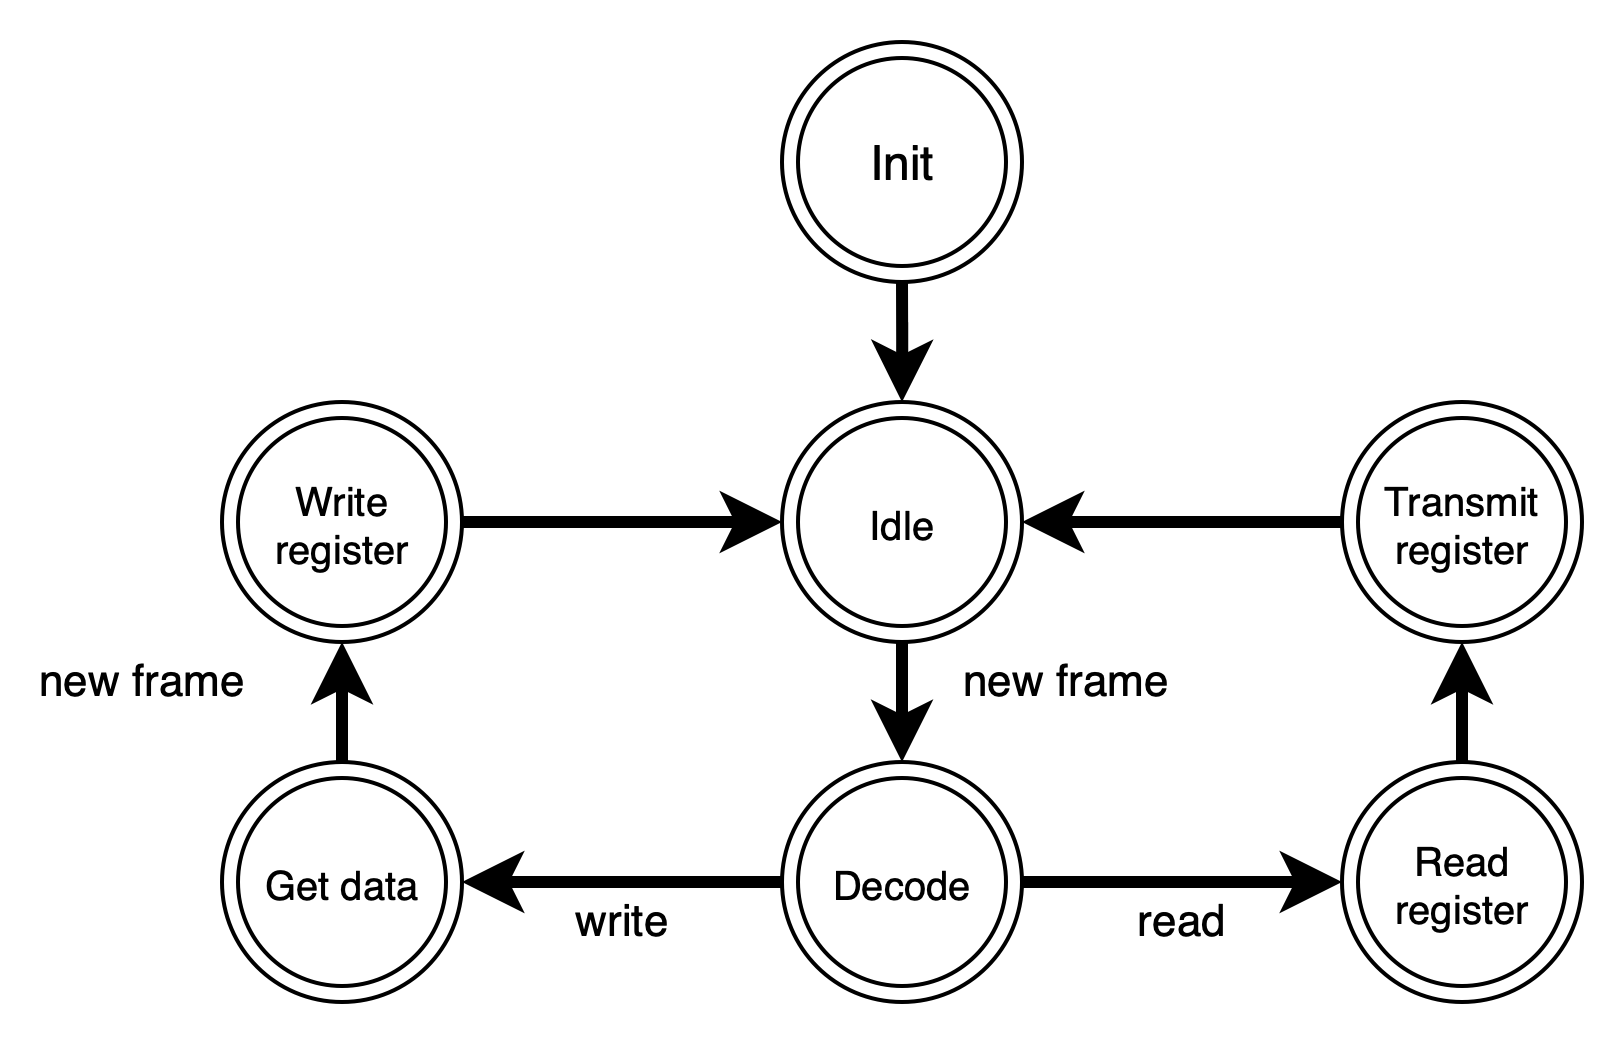

The diagram above was exported from draw.io. Its source (the exported page's mxGraphModel, read from the mxfile embedded in the PNG):
<mxGraphModel dx="1395" dy="939" grid="1" gridSize="10" guides="1" tooltips="1" connect="1" arrows="1" fold="1" page="1" pageScale="1" pageWidth="1169" pageHeight="827" math="0" shadow="0">
  <root>
    <mxCell id="0" />
    <mxCell id="1" parent="0" />
    <mxCell id="2" value="" style="edgeStyle=orthogonalEdgeStyle;rounded=0;orthogonalLoop=1;jettySize=auto;html=1;exitX=0.5;exitY=1;exitDx=0;exitDy=0;strokeColor=#000000;strokeWidth=3;" edge="1" source="3" target="8" parent="1">
      <mxGeometry x="0.6" y="50" relative="1" as="geometry">
        <mxPoint as="offset" />
      </mxGeometry>
    </mxCell>
    <mxCell id="3" value="Init" style="ellipse;shape=doubleEllipse;html=1;dashed=0;whitespace=wrap;aspect=fixed;" vertex="1" parent="1">
      <mxGeometry x="490" y="170" width="60" height="60" as="geometry" />
    </mxCell>
    <mxCell id="4" value="" style="edgeStyle=none;rounded=0;orthogonalLoop=1;jettySize=auto;html=1;exitX=0.5;exitY=0;exitDx=0;exitDy=0;endArrow=classic;endFill=1;strokeColor=#000000;strokeWidth=3;" edge="1" source="11" target="10" parent="1">
      <mxGeometry y="-20" relative="1" as="geometry">
        <mxPoint as="offset" />
        <mxPoint x="610" y="380" as="targetPoint" />
      </mxGeometry>
    </mxCell>
    <mxCell id="5" value="Decode" style="ellipse;shape=doubleEllipse;html=1;dashed=0;whitespace=wrap;aspect=fixed;fontSize=10;" vertex="1" parent="1">
      <mxGeometry x="490" y="350" width="60" height="60" as="geometry" />
    </mxCell>
    <mxCell id="6" style="edgeStyle=none;rounded=0;orthogonalLoop=1;jettySize=auto;html=1;entryX=0.5;entryY=0;entryDx=0;entryDy=0;endArrow=classic;endFill=1;strokeColor=#000000;strokeWidth=3;" edge="1" source="8" target="5" parent="1">
      <mxGeometry relative="1" as="geometry" />
    </mxCell>
    <mxCell id="7" value="new frame" style="edgeLabel;html=1;align=center;verticalAlign=middle;resizable=0;points=[];" vertex="1" connectable="0" parent="6">
      <mxGeometry x="-0.2667" y="1" relative="1" as="geometry">
        <mxPoint x="39" y="-1" as="offset" />
      </mxGeometry>
    </mxCell>
    <mxCell id="8" value="Idle" style="ellipse;shape=doubleEllipse;html=1;dashed=0;whitespace=wrap;aspect=fixed;fontSize=10;" vertex="1" parent="1">
      <mxGeometry x="490" y="260" width="60" height="60" as="geometry" />
    </mxCell>
    <mxCell id="9" value="Get data" style="ellipse;shape=doubleEllipse;html=1;dashed=0;whitespace=wrap;aspect=fixed;fontSize=10;" vertex="1" parent="1">
      <mxGeometry x="350" y="350" width="60" height="60" as="geometry" />
    </mxCell>
    <mxCell id="10" value="Transmit &lt;br&gt;register" style="ellipse;shape=doubleEllipse;html=1;dashed=0;whitespace=wrap;aspect=fixed;fontSize=10;" vertex="1" parent="1">
      <mxGeometry x="630" y="260" width="60" height="60" as="geometry" />
    </mxCell>
    <mxCell id="11" value="Read&lt;br&gt;register" style="ellipse;shape=doubleEllipse;html=1;dashed=0;whitespace=wrap;aspect=fixed;fontSize=10;" vertex="1" parent="1">
      <mxGeometry x="630" y="350" width="60" height="60" as="geometry" />
    </mxCell>
    <mxCell id="12" value="Write&lt;br&gt;register" style="ellipse;shape=doubleEllipse;html=1;dashed=0;whitespace=wrap;aspect=fixed;fontSize=10;" vertex="1" parent="1">
      <mxGeometry x="350" y="260" width="60" height="60" as="geometry" />
    </mxCell>
    <mxCell id="13" value="write" style="edgeStyle=none;rounded=0;orthogonalLoop=1;jettySize=auto;html=1;exitX=0;exitY=0.5;exitDx=0;exitDy=0;entryX=1;entryY=0.5;entryDx=0;entryDy=0;endArrow=classic;endFill=1;strokeColor=#000000;strokeWidth=3;" edge="1" source="5" target="9" parent="1">
      <mxGeometry y="10" relative="1" as="geometry">
        <mxPoint as="offset" />
        <mxPoint x="390" y="430" as="sourcePoint" />
        <mxPoint x="450" y="430" as="targetPoint" />
      </mxGeometry>
    </mxCell>
    <mxCell id="14" value="read" style="edgeStyle=none;rounded=0;orthogonalLoop=1;jettySize=auto;html=1;exitX=1;exitY=0.5;exitDx=0;exitDy=0;endArrow=classic;endFill=1;strokeColor=#000000;strokeWidth=3;" edge="1" source="5" target="11" parent="1">
      <mxGeometry y="-10" relative="1" as="geometry">
        <mxPoint as="offset" />
        <mxPoint x="508.7867965644034" y="411.2132034355965" as="sourcePoint" />
        <mxPoint x="460" y="440" as="targetPoint" />
      </mxGeometry>
    </mxCell>
    <mxCell id="15" value="new frame" style="edgeStyle=none;rounded=0;orthogonalLoop=1;jettySize=auto;html=1;exitX=0.5;exitY=0;exitDx=0;exitDy=0;endArrow=classic;endFill=1;strokeColor=#000000;strokeWidth=3;entryX=0.5;entryY=1;entryDx=0;entryDy=0;" edge="1" source="9" target="12" parent="1">
      <mxGeometry x="0.3333" y="50" relative="1" as="geometry">
        <mxPoint as="offset" />
        <mxPoint x="359.9967965644034" y="440.0032034355965" as="sourcePoint" />
        <mxPoint x="361.21" y="490" as="targetPoint" />
      </mxGeometry>
    </mxCell>
    <mxCell id="16" value="" style="edgeStyle=none;rounded=0;orthogonalLoop=1;jettySize=auto;html=1;exitX=1;exitY=0.5;exitDx=0;exitDy=0;endArrow=classic;endFill=1;strokeColor=#000000;strokeWidth=3;entryX=0;entryY=0.5;entryDx=0;entryDy=0;" edge="1" source="12" target="8" parent="1">
      <mxGeometry x="0.0883" y="20" relative="1" as="geometry">
        <mxPoint as="offset" />
        <mxPoint x="407.5767965644034" y="357.5767965644034" as="sourcePoint" />
        <mxPoint x="390.0032034355964" y="310.0032034355964" as="targetPoint" />
      </mxGeometry>
    </mxCell>
    <mxCell id="17" value="" style="edgeStyle=none;rounded=0;orthogonalLoop=1;jettySize=auto;html=1;exitX=0;exitY=0.5;exitDx=0;exitDy=0;endArrow=classic;endFill=1;strokeColor=#000000;strokeWidth=3;entryX=1;entryY=0.5;entryDx=0;entryDy=0;" edge="1" source="10" target="8" parent="1">
      <mxGeometry y="-20" relative="1" as="geometry">
        <mxPoint as="offset" />
        <mxPoint x="560" y="230" as="sourcePoint" />
        <mxPoint x="640" y="230" as="targetPoint" />
      </mxGeometry>
    </mxCell>
  </root>
</mxGraphModel>